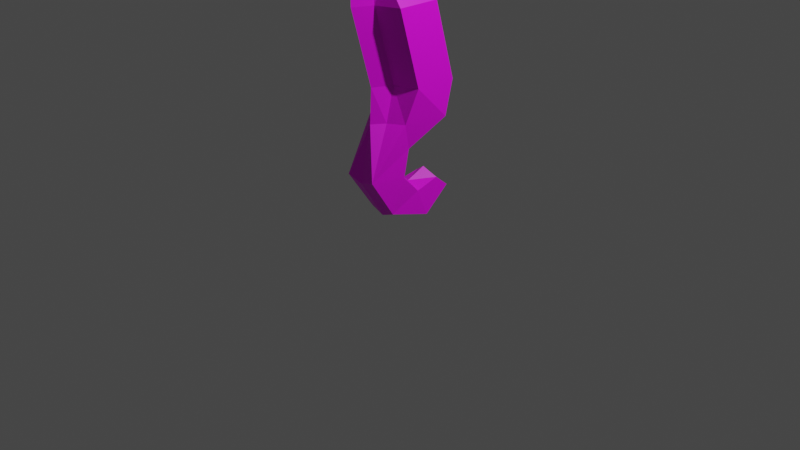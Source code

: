 # Source: SeaHorse.blend  (saved by Blender 3.5.10; exported with 4.5.12 LTS)
import bpy
from mathutils import Matrix  # noqa: F401  (used for matrix-valued properties, if any)

bpy.ops.wm.read_factory_settings(use_empty=True)
scene = bpy.context.scene
scene.name = 'Scene'

# ---- collections
col_collection = bpy.data.collections.new('Collection'); scene.collection.children.link(col_collection)

# ---- images (referenced by path relative to the original .blend; pixels are not part of the script)
import os
ASSET_DIR = os.environ.get("B2B_ASSET_DIR", "")  # directory of the original .blend (textures are referenced by path, not embedded)
HERE = os.path.dirname(os.path.abspath(__file__))  # packed textures are extracted next to this script under _unpacked/

def load_image(name, relpath, width, height, colorspace="sRGB"):
    """Load a texture the original file referenced (path relative to the .blend, or extracted next to this script)."""
    p = next((c for c in (os.path.join(HERE, relpath), os.path.join(ASSET_DIR, relpath)) if relpath and os.path.exists(c)), "")
    if p:
        img = bpy.data.images.load(p, check_existing=True)
        img.name = name
    else:  # same state as the original file: an image datablock whose file is absent (Cycles renders it pink)
        img = bpy.data.images.new(name, width, height)
        img.source = "FILE"
        img.filepath = "//" + (relpath or name)
    img.colorspace_settings.name = colorspace
    return img
img_seahorse_png_001 = load_image('SeaHorse.png.001', 'SeaHorse.png', 1024, 1024, 'sRGB')

# ---- materials (node trees are filled in below, after node groups)
mat_material_001 = bpy.data.materials.new('Material.001')
mat_material_001.use_transparent_shadow = False
mat_material_001.roughness = 0.5

# ---- material node trees
mat_material_001.use_nodes = True; mat_material_001.node_tree.nodes.clear()
_N = mat_material_001.node_tree.nodes; _L = mat_material_001.node_tree.links
n0 = _N.new('ShaderNodeBsdfPrincipled'); n0.name = 'プリンシプルBSDF'; n0.location = (0, 300)
n0.distribution = 'GGX'
n0.subsurface_method = 'RANDOM_WALK_SKIN'
n0.inputs[3].default_value = 1.45
n0.inputs[27].default_value = (0.0, 0.0, 0.0, 1.0)
n0.inputs[28].default_value = 1.0
n1 = _N.new('ShaderNodeOutputMaterial'); n1.name = 'マテリアル出力'; n1.location = (280, 300)
n2 = _N.new('ShaderNodeTexImage'); n2.name = '画像テクスチャ'; n2.location = (-480, 300)
n2.image = img_seahorse_png_001
_L.new(n0.outputs[0], n1.inputs[0])
_L.new(n2.outputs[0], n0.inputs[0])
n1.is_active_output = True

# ---- world
world_world = bpy.data.worlds.new('World'); scene.world = world_world
world_world.use_nodes = True; world_world.node_tree.nodes.clear()
_N = world_world.node_tree.nodes; _L = world_world.node_tree.links
n0 = _N.new('ShaderNodeOutputWorld'); n0.name = 'World Output'; n0.location = (300, 300)
n1 = _N.new('ShaderNodeBackground'); n1.name = 'Background'; n1.location = (10, 300)
n1.inputs[0].default_value = (0.05088, 0.05088, 0.05088, 1.0)
_L.new(n1.outputs[0], n0.inputs[0])
n0.is_active_output = True
world_world.color = (0.05088, 0.05088, 0.05088)
world_world.use_sun_shadow = False
world_world.sun_shadow_jitter_overblur = 0.0

# ---- cameras
cam_camera = bpy.data.cameras.new('Camera')
cam_camera.clip_end = 100.0
cam_camera.ortho_scale = 7.314

# ---- lights
light_light = bpy.data.lights.new('Light', 'POINT')
light_light.transmission_factor = 0.0
light_light.energy = 1000.0
light_light.shadow_soft_size = 0.1
light_light.shadow_maximum_resolution = 0.006
light_light.use_absolute_resolution = True

# ---- meshes
me_cube_001 = bpy.data.meshes.new('Cube.001')
me_cube_001.from_pydata([(0.6601, 1.079, -0.5859), (0.2755, -2.966, 1.073), (0.6601, 1.079, 0.3217), (0.2755, -2.715, 0.7694), (-0.6602, 1.079, -0.5859), (-0.2756, -2.966, 1.073), (-0.6602, 1.079, 0.3217), (-0.2756, -2.715, 0.7694), (0.4942, -1.256, -0.301), (-0.6602, -1.256, 0.6066), (0.6601, -1.256, 0.6066), (-0.4944, -1.256, -0.301), (0.2985, -3.147, -0.4502), (0.3754, -2.411, -0.2164), (-0.2987, -3.147, -0.4502), (-0.3755, -2.411, -0.2164), (-0.4172, -1.807, -0.1374), (0.3402, -2.299, -1.026), (0.4172, -1.807, -0.1374), (-0.3403, -2.299, -1.026), (0.3152, -3.434, 0.468), (0.3152, -2.837, 0.2146), (-0.3154, -3.434, 0.468), (-0.3154, -2.837, 0.2146), (5.4e-05, -3.032, 1.194), (0.000236, 1.079, 0.5765), (5.4e-05, -2.533, 0.6682), (0.000236, 1.079, -1.181), (0.000236, -1.256, -0.7551), (0.000236, -1.256, 0.8614), (0.000102, -2.411, -0.09089), (0.000102, -3.263, -0.4502), (0.000121, -1.807, -0.2298), (0.000121, -2.414, -0.9926), (7.3e-05, -3.549, 0.468), (7.3e-05, -2.716, 0.2458), (-0.181, -1.256, -0.4966), (0.1811, 1.079, -0.7816), (-0.1813, 1.079, -0.7816), (0.1808, -1.256, -0.4966), (-0.6602, -0.532, 0.7816), (0.6601, -0.532, -0.126), (0.6601, -0.532, 0.7816), (-0.6602, -0.532, -0.126), (0.000236, -0.532, -0.7212), (0.000236, -0.532, 1.036), (0.181, -0.532, -0.3217), (-0.1811, -0.532, -0.3217), (0.000237, 1.632, -0.1055), (-0.358, 1.632, -0.1055), (0.3578, 1.632, -0.6608), (0.3578, 1.632, -0.1055), (-0.358, 1.632, -0.6608), (0.1811, 1.632, -0.7816), (-0.1813, 1.632, -0.7816), (0.000237, 1.632, -1.181), (0.000237, 2.709, -0.1055), (-0.4695, 3.013, -0.1737), (0.2584, 2.54, -0.6838), (0.4693, 3.013, -0.1737), (-0.2586, 2.54, -0.6838), (0.1811, 2.709, -0.7816), (-0.1813, 2.709, -0.7816), (0.000237, 2.839, -1.064), (0.000237, 1.632, 0.3802), (-0.358, 1.753, 0.3802), (0.3578, 1.753, 0.3802), (0.000237, 2.394, 0.3802), (-0.358, 2.289, 0.3802), (0.3578, 2.289, 0.3802), (0.000123, 1.741, 1.389), (-0.1622, 1.831, 1.389), (0.162, 1.831, 1.389), (0.000123, 2.214, 1.389), (-0.1622, 2.127, 1.389), (0.162, 2.127, 1.389), (0.000237, 3.051, -0.7816), (0.2584, 2.709, -0.2767), (0.000237, 3.051, -0.478), (-0.2586, 2.709, -0.2767)], [], [(0, 51, 2), (25, 40, 45), (6, 43, 40), (24, 3, 26), (41, 2, 42), (44, 37, 46), (39, 8, 17), (8, 18, 17), (16, 11, 19), (32, 9, 16), (30, 23, 35), (23, 14, 22), (12, 21, 20), (31, 20, 34), (32, 15, 30), (15, 19, 14), (17, 13, 12), (33, 12, 31), (34, 1, 24), (20, 3, 1), (7, 22, 5), (35, 7, 26), (3, 35, 26), (5, 34, 24), (14, 33, 31), (13, 32, 30), (22, 31, 34), (21, 30, 35), (10, 32, 18), (28, 19, 36), (4, 47, 43), (24, 7, 5), (42, 25, 45), (4, 49, 52), (46, 0, 41), (38, 44, 47), (36, 44, 28), (46, 8, 39), (42, 29, 10), (11, 47, 36), (44, 39, 28), (41, 10, 8), (9, 43, 11), (29, 40, 9), (77, 51, 58), (53, 58, 50), (37, 55, 53), (27, 54, 55), (25, 51, 48), (37, 50, 0), (25, 49, 6), (38, 52, 54), (63, 62, 76), (61, 78, 77), (54, 60, 62), (56, 68, 67), (49, 79, 60), (56, 69, 59), (55, 61, 53), (55, 62, 63), (64, 72, 70), (67, 75, 69), (49, 68, 57), (51, 69, 66), (51, 64, 48), (49, 64, 65), (72, 73, 70), (71, 73, 74), (65, 74, 68), (66, 75, 72), (67, 74, 73), (64, 71, 65), (76, 61, 63), (62, 79, 78), (78, 79, 56), (77, 78, 56), (56, 79, 57), (56, 59, 77), (0, 50, 51), (25, 6, 40), (6, 4, 43), (24, 1, 3), (41, 0, 2), (44, 27, 37), (17, 33, 28), (28, 39, 17), (8, 10, 18), (16, 9, 11), (32, 29, 9), (30, 15, 23), (23, 15, 14), (12, 13, 21), (31, 12, 20), (32, 16, 15), (15, 16, 19), (17, 18, 13), (33, 17, 12), (34, 20, 1), (20, 21, 3), (7, 23, 22), (35, 23, 7), (3, 21, 35), (5, 22, 34), (14, 19, 33), (13, 18, 32), (22, 14, 31), (21, 13, 30), (10, 29, 32), (33, 19, 28), (19, 11, 36), (4, 38, 47), (24, 26, 7), (42, 2, 25), (4, 6, 49), (46, 37, 0), (38, 27, 44), (36, 47, 44), (46, 41, 8), (42, 45, 29), (11, 43, 47), (44, 46, 39), (41, 42, 10), (9, 40, 43), (29, 45, 40), (59, 51, 77), (51, 50, 58), (53, 61, 58), (37, 27, 55), (27, 38, 54), (25, 2, 51), (37, 53, 50), (25, 48, 49), (38, 4, 52), (77, 58, 61), (61, 76, 78), (54, 52, 60), (56, 57, 68), (60, 52, 49), (49, 57, 79), (56, 67, 69), (55, 63, 61), (55, 54, 62), (64, 66, 72), (67, 73, 75), (49, 65, 68), (51, 59, 69), (51, 66, 64), (49, 48, 64), (72, 75, 73), (71, 70, 73), (65, 71, 74), (66, 69, 75), (67, 68, 74), (64, 70, 71), (78, 76, 62), (62, 60, 79)])
_uv = me_cube_001.uv_layers.new(name='UVMap')
_uv.uv.foreach_set('vector', [0.4861, 0.4221, 0.4501, 0.4638, 0.4178, 0.4217, 0.1338, 0.5118, 0.08587, 0.4019, 0.1356, 0.4039, 0.3166, 0.4046, 0.2734, 0.2945, 0.3372, 0.2879, 0.1403, 0.1165, 0.1599, 0.1448, 0.1397, 0.1524, 0.4522, 0.3008, 0.4178, 0.4217, 0.384, 0.3004, 0.707, 0.1372, 0.6779, 0.2596, 0.6734, 0.1337, 0.5584, 0.2689, 0.5324, 0.2689, 0.5452, 0.1821, 0.4659, 0.2467, 0.4679, 0.2053, 0.5211, 0.1688, 0.2616, 0.2034, 0.2547, 0.2439, 0.1951, 0.1758, 0.1377, 0.2738, 0.08912, 0.3467, 0.1062, 0.278, 0.1385, 0.2259, 0.1121, 0.1839, 0.1392, 0.1866, 0.2779, 0.1278, 0.2287, 0.1115, 0.2908, 0.08382, 0.4783, 0.1047, 0.4281, 0.1278, 0.4094, 0.08278, 0.5735, 0.1019, 0.5472, 0.08765, 0.5735, 0.07807, 0.1377, 0.2738, 0.1067, 0.2306, 0.1385, 0.2259, 0.2511, 0.1615, 0.1951, 0.1758, 0.2287, 0.1115, 0.5211, 0.1688, 0.4603, 0.1599, 0.4783, 0.1047, 0.5735, 0.1725, 0.5486, 0.1115, 0.5735, 0.1019, 0.1411, 0.0715, 0.1564, 0.1187, 0.1403, 0.1165, 0.4094, 0.08278, 0.3864, 0.1367, 0.3637, 0.1178, 0.318, 0.1319, 0.2908, 0.08382, 0.3372, 0.1118, 0.1392, 0.1866, 0.1199, 0.1441, 0.1397, 0.1524, 0.1599, 0.1448, 0.1392, 0.1866, 0.1397, 0.1524, 0.1242, 0.1181, 0.1411, 0.0715, 0.1403, 0.1165, 0.5983, 0.1115, 0.5735, 0.1725, 0.5735, 0.1019, 0.1702, 0.2317, 0.1377, 0.2738, 0.1385, 0.2259, 0.5997, 0.08765, 0.5735, 0.1019, 0.5735, 0.07807, 0.1663, 0.1848, 0.1385, 0.2259, 0.1392, 0.1866, 0.1838, 0.3482, 0.1377, 0.2738, 0.169, 0.279, 0.5735, 0.2689, 0.6018, 0.1821, 0.5885, 0.2689, 0.6284, 0.4631, 0.5885, 0.3291, 0.6284, 0.3291, 0.1403, 0.1165, 0.1199, 0.1441, 0.1242, 0.1181, 0.1852, 0.4036, 0.1338, 0.5118, 0.1356, 0.4039, 0.2528, 0.4112, 0.2912, 0.452, 0.2521, 0.456, 0.5584, 0.3291, 0.5186, 0.4631, 0.5186, 0.3291, 0.7364, 0.2595, 0.707, 0.1372, 0.7406, 0.1336, 0.7285, 0.08179, 0.707, 0.1372, 0.7069, 0.08159, 0.5584, 0.3291, 0.5324, 0.2689, 0.5584, 0.2689, 0.1852, 0.4036, 0.1363, 0.3567, 0.1838, 0.3482, 0.6146, 0.2689, 0.5885, 0.3291, 0.5885, 0.2689, 0.707, 0.1372, 0.6853, 0.08185, 0.7069, 0.08159, 0.4522, 0.3008, 0.3975, 0.2461, 0.4659, 0.2467, 0.3197, 0.2382, 0.2734, 0.2945, 0.2547, 0.2439, 0.1363, 0.3567, 0.08587, 0.4019, 0.08912, 0.3467, 0.2922, 0.7683, 0.2695, 0.6069, 0.3532, 0.7444, 0.9714, 0.1453, 0.9434, 0.3497, 0.9233, 0.145, 0.6779, 0.2596, 0.7072, 0.2993, 0.6756, 0.2998, 0.7071, 0.2634, 0.7388, 0.2998, 0.7072, 0.2993, 0.1338, 0.5118, 0.1588, 0.5717, 0.1328, 0.5717, 0.5584, 0.4631, 0.5437, 0.5091, 0.5186, 0.4631, 0.1338, 0.5118, 0.1067, 0.5708, 0.08621, 0.5199, 0.5886, 0.4631, 0.6033, 0.5091, 0.5886, 0.5091, 0.7073, 0.3738, 0.7319, 0.3802, 0.7073, 0.3874, 0.6827, 0.3802, 0.7073, 0.4016, 0.684, 0.4226, 0.8968, 0.392, 0.8688, 0.1877, 0.8968, 0.1498, 0.8816, 0.8993, 0.8038, 0.7679, 0.8818, 0.7769, 0.4863, 0.6195, 0.4609, 0.7805, 0.4003, 0.7556, 0.8816, 0.8993, 0.9597, 0.7682, 0.9831, 0.9574, 0.7072, 0.2993, 0.6827, 0.3802, 0.6756, 0.2998, 0.7072, 0.2993, 0.7319, 0.3802, 0.7073, 0.3738, 0.6697, 0.8907, 0.6431, 0.743, 0.6697, 0.7444, 0.8818, 0.7769, 0.9183, 0.5585, 0.9597, 0.7682, 0.4863, 0.6195, 0.5679, 0.7097, 0.4958, 0.8257, 0.2695, 0.6069, 0.1864, 0.6957, 0.1956, 0.6165, 0.6182, 0.9608, 0.6697, 0.8907, 0.6697, 0.9607, 0.7212, 0.9608, 0.6697, 0.8907, 0.7242, 0.8888, 0.9239, 0.4878, 0.8821, 0.5692, 0.8823, 0.4634, 0.8405, 0.4876, 0.8821, 0.5692, 0.8459, 0.5584, 0.56, 0.6304, 0.7176, 0.6705, 0.5679, 0.7097, 0.1956, 0.6165, 0.03734, 0.654, 0.04245, 0.6102, 0.8818, 0.7769, 0.8459, 0.5584, 0.8821, 0.5692, 0.6697, 0.8907, 0.6963, 0.743, 0.7242, 0.8888, 0.7073, 0.3874, 0.6827, 0.3802, 0.7073, 0.3738, 0.7319, 0.3802, 0.7308, 0.4226, 0.7073, 0.4016, 0.7073, 0.4016, 0.7308, 0.4226, 0.7074, 0.4355, 0.684, 0.4226, 0.7073, 0.4016, 0.7074, 0.4355, 0.8816, 0.8993, 0.8596, 0.9599, 0.7798, 0.9571, 0.8816, 0.8993, 0.9831, 0.9574, 0.9034, 0.9599, 0.4861, 0.4221, 0.4918, 0.464, 0.4501, 0.4638, 0.1338, 0.5118, 0.08621, 0.5199, 0.08587, 0.4019, 0.3166, 0.4046, 0.2528, 0.4112, 0.2734, 0.2945, 0.1403, 0.1165, 0.1564, 0.1187, 0.1599, 0.1448, 0.4522, 0.3008, 0.4861, 0.4221, 0.4178, 0.4217, 0.707, 0.1372, 0.7071, 0.2634, 0.6779, 0.2596, 0.5452, 0.1821, 0.5735, 0.1725, 0.5735, 0.2689, 0.5735, 0.2689, 0.5584, 0.2689, 0.5452, 0.1821, 0.4659, 0.2467, 0.3975, 0.2461, 0.4679, 0.2053, 0.2616, 0.2034, 0.3197, 0.2382, 0.2547, 0.2439, 0.1377, 0.2738, 0.1363, 0.3567, 0.08912, 0.3467, 0.1385, 0.2259, 0.1067, 0.2306, 0.1121, 0.1839, 0.2779, 0.1278, 0.2511, 0.1615, 0.2287, 0.1115, 0.4783, 0.1047, 0.4603, 0.1599, 0.4281, 0.1278, 0.5735, 0.1019, 0.5486, 0.1115, 0.5472, 0.08765, 0.1377, 0.2738, 0.1062, 0.278, 0.1067, 0.2306, 0.2511, 0.1615, 0.2616, 0.2034, 0.1951, 0.1758, 0.5211, 0.1688, 0.4679, 0.2053, 0.4603, 0.1599, 0.5735, 0.1725, 0.5452, 0.1821, 0.5486, 0.1115, 0.1411, 0.0715, 0.1594, 0.07583, 0.1564, 0.1187, 0.4094, 0.08278, 0.4281, 0.1278, 0.3864, 0.1367, 0.318, 0.1319, 0.2779, 0.1278, 0.2908, 0.08382, 0.1392, 0.1866, 0.1121, 0.1839, 0.1199, 0.1441, 0.1599, 0.1448, 0.1663, 0.1848, 0.1392, 0.1866, 0.1242, 0.1181, 0.1226, 0.0752, 0.1411, 0.0715, 0.5983, 0.1115, 0.6018, 0.1821, 0.5735, 0.1725, 0.1702, 0.2317, 0.169, 0.279, 0.1377, 0.2738, 0.5997, 0.08765, 0.5983, 0.1115, 0.5735, 0.1019, 0.1663, 0.1848, 0.1702, 0.2317, 0.1385, 0.2259, 0.1838, 0.3482, 0.1363, 0.3567, 0.1377, 0.2738, 0.5735, 0.1725, 0.6018, 0.1821, 0.5735, 0.2689, 0.6018, 0.1821, 0.6146, 0.2689, 0.5885, 0.2689, 0.6284, 0.4631, 0.5886, 0.4631, 0.5885, 0.3291, 0.1403, 0.1165, 0.1397, 0.1524, 0.1199, 0.1441, 0.1852, 0.4036, 0.181, 0.5215, 0.1338, 0.5118, 0.2528, 0.4112, 0.3166, 0.4046, 0.2912, 0.452, 0.5584, 0.3291, 0.5584, 0.4631, 0.5186, 0.4631, 0.7364, 0.2595, 0.7071, 0.2634, 0.707, 0.1372, 0.7285, 0.08179, 0.7406, 0.1336, 0.707, 0.1372, 0.5584, 0.3291, 0.5186, 0.3291, 0.5324, 0.2689, 0.1852, 0.4036, 0.1356, 0.4039, 0.1363, 0.3567, 0.6146, 0.2689, 0.6284, 0.3291, 0.5885, 0.3291, 0.707, 0.1372, 0.6734, 0.1337, 0.6853, 0.08185, 0.4522, 0.3008, 0.384, 0.3004, 0.3975, 0.2461, 0.3197, 0.2382, 0.3372, 0.2879, 0.2734, 0.2945, 0.1363, 0.3567, 0.1356, 0.4039, 0.08587, 0.4019, 0.2565, 0.813, 0.2695, 0.6069, 0.2922, 0.7683, 0.2695, 0.6069, 0.3521, 0.6083, 0.3532, 0.7444, 0.9714, 0.1453, 0.9714, 0.3876, 0.9434, 0.3497, 0.6779, 0.2596, 0.7071, 0.2634, 0.7072, 0.2993, 0.7071, 0.2634, 0.7364, 0.2595, 0.7388, 0.2998, 0.1338, 0.5118, 0.181, 0.5215, 0.1588, 0.5717, 0.5584, 0.4631, 0.5584, 0.5091, 0.5437, 0.5091, 0.1338, 0.5118, 0.1328, 0.5717, 0.1067, 0.5708, 0.5886, 0.4631, 0.6284, 0.4631, 0.6033, 0.5091, 0.684, 0.4226, 0.6681, 0.3897, 0.6827, 0.3802, 0.6827, 0.3802, 0.7073, 0.3874, 0.7073, 0.4016, 0.8968, 0.392, 0.8487, 0.3923, 0.8688, 0.1877, 0.8816, 0.8993, 0.7798, 0.9571, 0.8038, 0.7679, 0.4003, 0.7556, 0.4037, 0.6195, 0.4863, 0.6195, 0.4863, 0.6195, 0.4958, 0.8257, 0.4609, 0.7805, 0.8816, 0.8993, 0.8818, 0.7769, 0.9597, 0.7682, 0.7072, 0.2993, 0.7073, 0.3738, 0.6827, 0.3802, 0.7072, 0.2993, 0.7388, 0.2998, 0.7319, 0.3802, 0.6697, 0.8907, 0.6152, 0.8888, 0.6431, 0.743, 0.8818, 0.7769, 0.8821, 0.5692, 0.9183, 0.5585, 0.4863, 0.6195, 0.56, 0.6304, 0.5679, 0.7097, 0.2695, 0.6069, 0.2565, 0.813, 0.1864, 0.6957, 0.6182, 0.9608, 0.6152, 0.8888, 0.6697, 0.8907, 0.7212, 0.9608, 0.6697, 0.9607, 0.6697, 0.8907, 0.9239, 0.4878, 0.9183, 0.5585, 0.8821, 0.5692, 0.8405, 0.4876, 0.8823, 0.4634, 0.8821, 0.5692, 0.56, 0.6304, 0.7132, 0.6267, 0.7176, 0.6705, 0.1956, 0.6165, 0.1864, 0.6957, 0.03734, 0.654, 0.8818, 0.7769, 0.8038, 0.7679, 0.8459, 0.5584, 0.6697, 0.8907, 0.6697, 0.7444, 0.6963, 0.743, 0.7073, 0.4016, 0.7073, 0.3874, 0.7319, 0.3802, 0.7319, 0.3802, 0.7466, 0.3896, 0.7308, 0.4226])
me_cube_001.materials.append(mat_material_001)
me_cube_001.update()
me_cube_001.normals_split_custom_set([tuple(v) for v in zip(*[iter([0.8773, 0.4799, 0.0, 0.8773, 0.4799, 0.0, 0.8773, 0.4799, 0.0, -0.3478, 0.2574, 0.9016, -0.3478, 0.2574, 0.9016, -0.3478, 0.2574, 0.9016, -1.0, 0.0, 0.0, -1.0, 0.0, 0.0, -1.0, 0.0, 0.0, 0.2208, 0.7073, 0.6715, 0.2208, 0.7073, 0.6715, 0.2208, 0.7073, 0.6715, 1.0, -8.152e-08, 0.0, 1.0, -8.152e-08, 0.0, 1.0, -8.152e-08, 0.0, 0.9048, -0.1169, -0.4094, 0.9048, -0.1169, -0.4094, 0.9048, -0.1169, -0.4094, 0.4716, 0.4552, -0.7553, 0.4716, 0.4552, -0.7553, 0.4716, 0.4552, -0.7553, 0.99, -0.1406, -0.008121, 0.99, -0.1406, -0.008121, 0.99, -0.1406, -0.008121, -0.99, -0.1408, -0.007846, -0.99, -0.1408, -0.007846, -0.99, -0.1408, -0.007846, 0.1368, -0.7739, 0.6184, 0.1368, -0.7739, 0.6184, 0.1368, -0.7739, 0.6184, -0.3313, 0.6998, 0.6328, -0.3313, 0.6998, 0.6328, -0.3313, 0.6998, 0.6328, -0.9997, -0.008897, -0.02097, -0.9997, -0.008897, -0.02097, -0.9997, -0.008897, -0.02097, 0.9997, -0.008897, -0.02097, 0.9997, -0.008897, -0.02097, 0.9997, -0.008897, -0.02097, 0.3295, -0.9013, -0.2813, 0.3295, -0.9013, -0.2813, 0.3295, -0.9013, -0.2813, -0.3097, 0.2131, 0.9267, -0.3097, 0.2131, 0.9267, -0.3097, 0.2131, 0.9267, -0.9947, -0.08632, -0.05529, -0.9947, -0.08632, -0.05529, -0.9947, -0.08632, -0.05529, 0.9947, -0.08632, -0.05529, 0.9947, -0.08632, -0.05529, 0.9947, -0.08632, -0.05529, 0.2036, -0.5271, -0.825, 0.2036, -0.5271, -0.825, 0.2036, -0.5271, -0.825, 0.4106, -0.7425, 0.5292, 0.4106, -0.7425, 0.5292, 0.4106, -0.7425, 0.5292, 0.9986, 0.04101, 0.03383, 0.9986, 0.04101, 0.03383, 0.9986, 0.04101, 0.03383, -0.9986, 0.04101, 0.03383, -0.9986, 0.04101, 0.03383, -0.9986, 0.04101, 0.03383, -0.6009, 0.7338, -0.317, -0.6009, 0.7338, -0.317, -0.6009, 0.7338, -0.317, 0.6012, 0.7336, -0.3169, 0.6012, 0.7336, -0.3169, 0.6012, 0.7336, -0.3169, -0.4102, -0.7427, 0.5293, -0.4102, -0.7427, 0.5293, -0.4102, -0.7427, 0.5293, -0.2033, -0.5272, -0.8251, -0.2033, -0.5272, -0.8251, -0.2033, -0.5272, -0.8251, 0.3099, 0.2131, 0.9266, 0.3099, 0.2131, 0.9266, 0.3099, 0.2131, 0.9266, -0.3293, -0.9014, -0.2813, -0.3293, -0.9014, -0.2813, -0.3293, -0.9014, -0.2813, 0.3316, 0.6997, 0.6328, 0.3316, 0.6997, 0.6328, 0.3316, 0.6997, 0.6328, -0.1369, -0.7739, 0.6184, -0.1369, -0.7739, 0.6184, -0.1369, -0.7739, 0.6184, -0.7559, 0.3844, -0.53, -0.7559, 0.3844, -0.53, -0.7559, 0.3844, -0.53, -0.3655, -0.2555, -0.895, -0.3655, -0.2555, -0.895, -0.3655, -0.2555, -0.895, -0.09269, 0.768, 0.6337, -0.09269, 0.768, 0.6337, -0.09269, 0.768, 0.6337, 0.3481, 0.2573, 0.9015, 0.3481, 0.2573, 0.9015, 0.3481, 0.2573, 0.9015, -0.8773, 0.4799, 0.0, -0.8773, 0.4799, 0.0, -0.8773, 0.4799, 0.0, 0.3655, -0.2555, -0.895, 0.3655, -0.2555, -0.895, 0.3655, -0.2555, -0.895, -0.9043, -0.1173, -0.4105, -0.9043, -0.1173, -0.4105, -0.9043, -0.1173, -0.4105, -0.8185, 0.0269, -0.5739, -0.8185, 0.0269, -0.5739, -0.8185, 0.0269, -0.5739, 0.5189, 0.2007, -0.831, 0.5189, 0.2007, -0.831, 0.5189, 0.2007, -0.831, 0.3514, -0.22, 0.91, 0.3514, -0.22, 0.91, 0.3514, -0.22, 0.91, -0.5189, 0.2007, -0.831, -0.5189, 0.2007, -0.831, -0.5189, 0.2007, -0.831, 0.8194, 0.02683, -0.5725, 0.8194, 0.02683, -0.5725, 0.8194, 0.02683, -0.5725, 0.9678, -0.1791, -0.1769, 0.9678, -0.1791, -0.1769, 0.9678, -0.1791, -0.1769, -0.9678, -0.1791, -0.1769, -0.9678, -0.1791, -0.1769, -0.9678, -0.1791, -0.1769, -0.3511, -0.22, 0.9101, -0.3511, -0.22, 0.9101, -0.3511, -0.22, 0.9101, 0.9956, 0.08621, -0.03567, 0.9956, 0.08621, -0.03567, 0.9956, 0.08621, -0.03567, 0.5638, 0.04086, -0.8249, 0.5638, 0.04086, -0.8249, 0.5638, 0.04086, -0.8249, 0.911, 0.0, -0.4125, 0.911, 0.0, -0.4125, 0.911, 0.0, -0.4125, -0.9104, 1.629e-06, -0.4137, -0.9104, 1.629e-06, -0.4137, -0.9104, 1.629e-06, -0.4137, 0.0, 0.777, 0.6295, 0.0, 0.777, 0.6295, 0.0, 0.777, 0.6295, 0.3769, 0.0811, -0.9227, 0.3769, 0.0811, -0.9227, 0.3769, 0.0811, -0.9227, -0.2651, 0.6763, 0.6872, -0.2651, 0.6763, 0.6872, -0.2651, 0.6763, 0.6872, -0.5642, 1.008e-06, -0.8256, -0.5642, 1.008e-06, -0.8256, -0.5642, 1.008e-06, -0.8256, -0.8337, 0.4418, -0.3314, -0.8337, 0.4418, -0.3314, -0.8337, 0.4418, -0.3314, 0.8265, 0.5486, -0.1265, 0.8265, 0.5486, -0.1265, 0.8265, 0.5486, -0.1265, -0.7847, 0.0, -0.6199, -0.7847, 0.0, -0.6199, -0.7847, 0.0, -0.6199, -0.2387, 0.8149, 0.5281, -0.2387, 0.8149, 0.5281, -0.2387, 0.8149, 0.5281, -0.9956, 0.08621, -0.03567, -0.9956, 0.08621, -0.03567, -0.9956, 0.08621, -0.03567, -0.2878, 0.6096, 0.7386, -0.2878, 0.6096, 0.7386, -0.2878, 0.6096, 0.7386, 0.911, 0.0, -0.4125, 0.911, 0.0, -0.4125, 0.911, 0.0, -0.4125, -0.8508, 0.05061, -0.523, -0.8508, 0.05061, -0.523, -0.8508, 0.05061, -0.523, 0.4839, -0.87, 0.09428, 0.4839, -0.87, 0.09428, 0.4839, -0.87, 0.09428, 0.2756, 0.9393, 0.2045, 0.2756, 0.9393, 0.2045, 0.2756, 0.9393, 0.2045, -0.992, -0.07506, 0.1016, -0.992, -0.07506, 0.1016, -0.992, -0.07506, 0.1016, 1.0, 0.0, 0.0, 1.0, 0.0, 0.0, 1.0, 0.0, 0.0, 0.0, -1.0, 0.0, 0.0, -1.0, 0.0, 0.0, -1.0, 0.0, -0.313, -0.9213, 0.2308, -0.313, -0.9213, 0.2308, -0.313, -0.9213, 0.2308, 1.557e-06, 0.0, 1.0, 1.557e-06, 0.0, 1.0, 1.557e-06, 0.0, 1.0, 9.303e-07, 0.0, 1.0, 9.303e-07, 0.0, 1.0, 9.303e-07, 0.0, 1.0, -0.9817, 0.0, 0.1906, -0.9817, 0.0, 0.1906, -0.9817, 0.0, 0.1906, 0.9817, 0.0, 0.1906, 0.9817, 0.0, 0.1906, 0.9817, 0.0, 0.1906, -0.466, 0.871, 0.1556, -0.466, 0.871, 0.1556, -0.466, 0.871, 0.1556, -0.3188, -0.9383, 0.134, -0.3188, -0.9383, 0.134, -0.3188, -0.9383, 0.134, 0.8346, 0.4407, -0.3306, 0.8346, 0.4407, -0.3306, 0.8346, 0.4407, -0.3306, -0.8258, 0.5496, -0.1264, -0.8258, 0.5496, -0.1264, -0.8258, 0.5496, -0.1264, -0.4087, 0.6717, 0.6178, -0.4087, 0.6717, 0.6178, -0.4087, 0.6717, 0.6178, 0.4096, 0.6715, 0.6176, 0.4096, 0.6715, 0.6176, 0.4096, 0.6715, 0.6176, 0.4594, 0.5539, -0.6944, 0.4594, 0.5539, -0.6944, 0.4594, 0.5539, -0.6944, -0.4601, 0.5541, -0.6937, -0.4601, 0.5541, -0.6937, -0.4601, 0.5541, -0.6937, 0.8773, 0.4799, 0.0, 0.8773, 0.4799, 0.0, 0.8773, 0.4799, 0.0, -0.3478, 0.2574, 0.9016, -0.3478, 0.2574, 0.9016, -0.3478, 0.2574, 0.9016, -1.0, 8.152e-08, 0.0, -1.0, 8.152e-08, 0.0, -1.0, 8.152e-08, 0.0, 0.09277, 0.768, 0.6337, 0.09277, 0.768, 0.6337, 0.09277, 0.768, 0.6337, 1.0, 0.0, 0.0, 1.0, 0.0, 0.0, 1.0, 0.0, 0.0, 0.9047, -0.1169, -0.4097, 0.9047, -0.1169, -0.4097, 0.9047, -0.1169, -0.4097, -0.1612, 0.1983, -0.9668, -0.1612, 0.1983, -0.9668, -0.1612, 0.1983, -0.9668, 0.7569, 0.3839, -0.5288, 0.7569, 0.3839, -0.5288, 0.7569, 0.3839, -0.5288, 0.9663, -0.1872, -0.1766, 0.9663, -0.1872, -0.1766, 0.9663, -0.1872, -0.1766, -0.9663, -0.1875, -0.1766, -0.9663, -0.1875, -0.1766, -0.9663, -0.1875, -0.1766, -0.1715, -0.8792, 0.4445, -0.1715, -0.8792, 0.4445, -0.1715, -0.8792, 0.4445, -0.2337, 0.6753, 0.6995, -0.2337, 0.6753, 0.6995, -0.2337, 0.6753, 0.6995, -0.9933, -0.1125, 0.02757, -0.9933, -0.1125, 0.02757, -0.9933, -0.1125, 0.02757, 0.9933, -0.1125, 0.02757, 0.9933, -0.1125, 0.02757, 0.9933, -0.1125, 0.02757, 0.3453, -0.8941, -0.2853, 0.3453, -0.8941, -0.2853, 0.3453, -0.8941, -0.2853, 0.2146, -0.1121, 0.9702, 0.2146, -0.1121, 0.9702, 0.2146, -0.1121, 0.9702, -0.9967, -0.06198, -0.05199, -0.9967, -0.06198, -0.05199, -0.9967, -0.06198, -0.05199, 0.9967, -0.06223, -0.05203, 0.9967, -0.06223, -0.05203, 0.9967, -0.06223, -0.05203, 0.1105, -0.5614, -0.8201, 0.1105, -0.5614, -0.8201, 0.1105, -0.5614, -0.8201, 0.2748, -0.7515, 0.5997, 0.2748, -0.7515, 0.5997, 0.2748, -0.7515, 0.5997, 0.9975, 0.02773, 0.06535, 0.9975, 0.02773, 0.06535, 0.9975, 0.02773, 0.06535, -0.9975, 0.02773, 0.06535, -0.9975, 0.02773, 0.06535, -0.9975, 0.02773, 0.06535, -0.3374, 0.9243, -0.1785, -0.3374, 0.9243, -0.1785, -0.3374, 0.9243, -0.1785, 0.3377, 0.9242, -0.1784, 0.3377, 0.9242, -0.1784, 0.3377, 0.9242, -0.1784, -0.2746, -0.7516, 0.5998, -0.2746, -0.7516, 0.5998, -0.2746, -0.7516, 0.5998, -0.1104, -0.5614, -0.8202, -0.1104, -0.5614, -0.8202, -0.1104, -0.5614, -0.8202, -0.2148, -0.112, 0.9702, -0.2148, -0.112, 0.9702, -0.2148, -0.112, 0.9702, -0.3449, -0.8942, -0.2854, -0.3449, -0.8942, -0.2854, -0.3449, -0.8942, -0.2854, 0.234, 0.6753, 0.6995, 0.234, 0.6753, 0.6995, 0.234, 0.6753, 0.6995, 0.1716, -0.8792, 0.4445, 0.1716, -0.8792, 0.4445, 0.1716, -0.8792, 0.4445, 0.161, 0.1982, -0.9668, 0.161, 0.1982, -0.9668, 0.161, 0.1982, -0.9668, -0.4716, 0.4552, -0.7553, -0.4716, 0.4552, -0.7553, -0.4716, 0.4552, -0.7553, -0.3656, -0.2555, -0.895, -0.3656, -0.2555, -0.895, -0.3656, -0.2555, -0.895, -0.2206, 0.7074, 0.6715, -0.2206, 0.7074, 0.6715, -0.2206, 0.7074, 0.6715, 0.3481, 0.2573, 0.9015, 0.3481, 0.2573, 0.9015, 0.3481, 0.2573, 0.9015, -0.8773, 0.4799, 0.0, -0.8773, 0.4799, 0.0, -0.8773, 0.4799, 0.0, 0.3656, -0.2555, -0.895, 0.3656, -0.2555, -0.895, 0.3656, -0.2555, -0.895, -0.9041, -0.1173, -0.4108, -0.9041, -0.1173, -0.4108, -0.9041, -0.1173, -0.4108, -0.9061, 0.09923, -0.4113, -0.9061, 0.09923, -0.4113, -0.9061, 0.09923, -0.4113, 0.3746, 0.1359, -0.9172, 0.3746, 0.1359, -0.9172, 0.3746, 0.1359, -0.9172, 0.3514, -0.22, 0.91, 0.3514, -0.22, 0.91, 0.3514, -0.22, 0.91, -0.3746, 0.1359, -0.9172, -0.3746, 0.1359, -0.9172, -0.3746, 0.1359, -0.9172, 0.9066, 0.09895, -0.4102, 0.9066, 0.09895, -0.4102, 0.9066, 0.09895, -0.4102, 1.0, 4.537e-08, 0.0, 1.0, 4.537e-08, 0.0, 1.0, 4.537e-08, 0.0, -1.0, 0.0, 0.0, -1.0, 0.0, 0.0, -1.0, 0.0, 0.0, -0.3511, -0.22, 0.9101, -0.3511, -0.22, 0.9101, -0.3511, -0.22, 0.9101, 0.5332, -0.08459, -0.8417, 0.5332, -0.08459, -0.8417, 0.5332, -0.08459, -0.8417, 0.9941, 0.1087, 0.0, 0.9941, 0.1087, 0.0, 0.9941, 0.1087, 0.0, 0.7847, 0.0, -0.6199, 0.7847, 0.0, -0.6199, 0.7847, 0.0, -0.6199, 0.911, -1.66e-06, -0.4125, 0.911, -1.66e-06, -0.4125, 0.911, -1.66e-06, -0.4125, -0.9104, 1.659e-06, -0.4137, -0.9104, 1.659e-06, -0.4137, -0.9104, 1.659e-06, -0.4137, 0.2653, 0.6763, 0.6871, 0.2653, 0.6763, 0.6871, 0.2653, 0.6763, 0.6871, 0.5642, 0.0, -0.8256, 0.5642, 0.0, -0.8256, 0.5642, 0.0, -0.8256, 0.0, 0.777, 0.6295, 0.0, 0.777, 0.6295, 0.0, 0.777, 0.6295, -0.3769, 0.0811, -0.9227, -0.3769, 0.0811, -0.9227, -0.3769, 0.0811, -0.9227, 0.9284, 0.3435, -0.1421, 0.9284, 0.3435, -0.1421, 0.9284, 0.3435, -0.1421, 0.8843, 0.467, 0.0, 0.8843, 0.467, 0.0, 0.8843, 0.467, 0.0, -0.5638, 0.04086, -0.8249, -0.5638, 0.04086, -0.8249, -0.5638, 0.04086, -0.8249, 0.2874, 0.6096, 0.7388, 0.2874, 0.6096, 0.7388, 0.2874, 0.6096, 0.7388, -0.9941, 0.1087, 0.0, -0.9941, 0.1087, 0.0, -0.9941, 0.1087, 0.0, -0.5332, -0.08459, -0.8417, -0.5332, -0.08459, -0.8417, -0.5332, -0.08459, -0.8417, 0.2391, 0.8148, 0.5281, 0.2391, 0.8148, 0.5281, 0.2391, 0.8148, 0.5281, 0.8516, 0.05049, -0.5217, 0.8516, 0.05049, -0.5217, 0.8516, 0.05049, -0.5217, -0.9104, 0.0, -0.4137, -0.9104, 0.0, -0.4137, -0.9104, 0.0, -0.4137, 0.3193, -0.9381, 0.1341, 0.3193, -0.9381, 0.1341, 0.3193, -0.9381, 0.1341, 0.4669, 0.8705, 0.1556, 0.4669, 0.8705, 0.1556, 0.4669, 0.8705, 0.1556, -1.0, 0.0, 0.0, -1.0, 0.0, 0.0, -1.0, 0.0, 0.0, 0.992, -0.07506, 0.1016, 0.992, -0.07506, 0.1016, 0.992, -0.07506, 0.1016, 0.3135, -0.9211, 0.2308, 0.3135, -0.9211, 0.2308, 0.3135, -0.9211, 0.2308, 0.0, -1.0, 0.0, 0.0, -1.0, 0.0, 0.0, -1.0, 0.0, -9.325e-07, 0.0, 1.0, -9.325e-07, 0.0, 1.0, -9.325e-07, 0.0, 1.0, -1.553e-06, 0.0, 1.0, -1.553e-06, 0.0, 1.0, -1.553e-06, 0.0, 1.0, -0.9817, 0.0, 0.1906, -0.9817, 0.0, 0.1906, -0.9817, 0.0, 0.1906, 0.9817, 0.0, 0.1906, 0.9817, 0.0, 0.1906, 0.9817, 0.0, 0.1906, -0.2752, 0.9394, 0.2044, -0.2752, 0.9394, 0.2044, -0.2752, 0.9394, 0.2044, -0.483, -0.8706, 0.09422, -0.483, -0.8706, 0.09422, -0.483, -0.8706, 0.09422, -0.8836, 0.4682, 0.0, -0.8836, 0.4682, 0.0, -0.8836, 0.4682, 0.0, -0.9284, 0.3435, -0.1421, -0.9284, 0.3435, -0.1421, -0.9284, 0.3435, -0.1421])] * 3)])

# ---- objects
ob_light = bpy.data.objects.new('Light', light_light)
ob_camera = bpy.data.objects.new('Camera', cam_camera)
ob_cube_001 = bpy.data.objects.new('Cube.001', me_cube_001)

# ---- transforms, parenting, visibility, modifiers, constraints
ob_light.location = (4.076, 1.005, 5.904)
ob_light.rotation_euler = (0.6503, 0.05522, 1.866)
ob_light.lock_rotations_4d = False
ob_light.empty_display_type = 'ARROWS'
ob_light.color = (0.0, 0.0, 0.0, 0.0)
ob_light.lineart.crease_threshold = 0.0
ob_camera.location = (7.359, -6.926, 4.958)
ob_camera.rotation_euler = (1.109, 0.0, 0.8149)
ob_camera.lock_rotations_4d = False
ob_camera.empty_display_type = 'ARROWS'
ob_camera.color = (0.0, 0.0, 0.0, 0.0)
ob_camera.display_type = 'WIRE'
ob_camera.lineart.crease_threshold = 0.0
ob_cube_001.location = (0.0, 0.0, 1.749)
ob_cube_001.rotation_euler = (1.571, -0.0, 3.142)
ob_cube_001.scale = (0.5, 0.5, 0.5)

# ---- collection membership
col_collection.objects.link(ob_light)
col_collection.objects.link(ob_camera)
col_collection.objects.link(ob_cube_001)

# ---- scene / render settings (as saved in the file)
scene.camera = ob_camera
scene.frame_start = 1; scene.frame_end = 250; scene.frame_set(1)
scene.render.engine = 'BLENDER_EEVEE_NEXT'
scene.cycles.sampling_pattern = 'TABULATED_SOBOL'
scene.view_settings.view_transform = 'Filmic'
bpy.context.view_layer.update()
